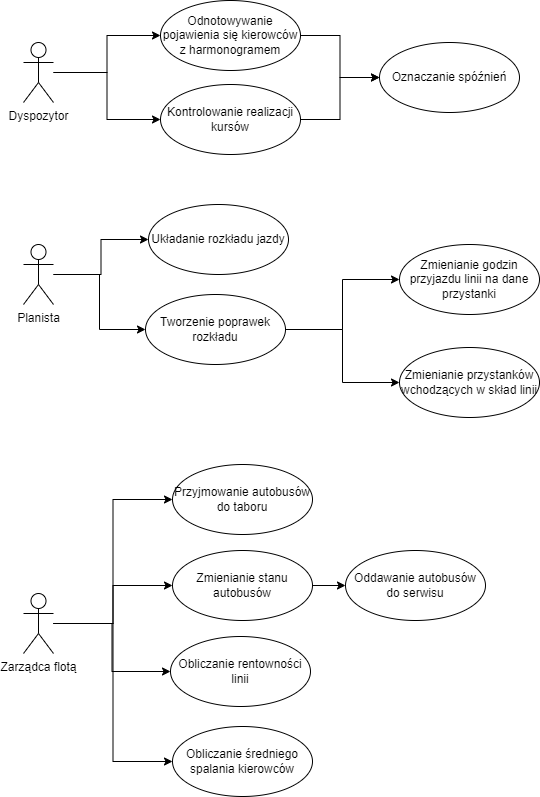

The diagram above was exported from draw.io. Its source (the exported page's mxGraphModel, read from the mxfile embedded in the PNG):
<mxGraphModel dx="1422" dy="737" grid="0" gridSize="10" guides="1" tooltips="1" connect="1" arrows="1" fold="1" page="1" pageScale="1" pageWidth="827" pageHeight="1169" math="0" shadow="0">
  <root>
    <mxCell id="0" />
    <mxCell id="1" parent="0" />
    <mxCell id="5Hs59kUFAIZgi7GQjbDt-8" style="edgeStyle=orthogonalEdgeStyle;rounded=0;orthogonalLoop=1;jettySize=auto;html=1;" edge="1" parent="1" source="5Hs59kUFAIZgi7GQjbDt-1" target="5Hs59kUFAIZgi7GQjbDt-6">
      <mxGeometry relative="1" as="geometry" />
    </mxCell>
    <mxCell id="5Hs59kUFAIZgi7GQjbDt-9" style="edgeStyle=orthogonalEdgeStyle;rounded=0;orthogonalLoop=1;jettySize=auto;html=1;entryX=0;entryY=0.5;entryDx=0;entryDy=0;" edge="1" parent="1" source="5Hs59kUFAIZgi7GQjbDt-1" target="5Hs59kUFAIZgi7GQjbDt-7">
      <mxGeometry relative="1" as="geometry" />
    </mxCell>
    <mxCell id="5Hs59kUFAIZgi7GQjbDt-1" value="Dyspozytor" style="shape=umlActor;verticalLabelPosition=bottom;verticalAlign=top;html=1;" vertex="1" parent="1">
      <mxGeometry x="131" y="111" width="30" height="60" as="geometry" />
    </mxCell>
    <mxCell id="5Hs59kUFAIZgi7GQjbDt-13" style="edgeStyle=orthogonalEdgeStyle;rounded=0;orthogonalLoop=1;jettySize=auto;html=1;" edge="1" parent="1" source="5Hs59kUFAIZgi7GQjbDt-2" target="5Hs59kUFAIZgi7GQjbDt-12">
      <mxGeometry relative="1" as="geometry" />
    </mxCell>
    <mxCell id="5Hs59kUFAIZgi7GQjbDt-33" style="edgeStyle=orthogonalEdgeStyle;rounded=0;orthogonalLoop=1;jettySize=auto;html=1;entryX=0;entryY=0.5;entryDx=0;entryDy=0;" edge="1" parent="1" source="5Hs59kUFAIZgi7GQjbDt-2" target="5Hs59kUFAIZgi7GQjbDt-15">
      <mxGeometry relative="1" as="geometry" />
    </mxCell>
    <mxCell id="5Hs59kUFAIZgi7GQjbDt-2" value="Planista" style="shape=umlActor;verticalLabelPosition=bottom;verticalAlign=top;html=1;" vertex="1" parent="1">
      <mxGeometry x="131" y="313" width="30" height="60" as="geometry" />
    </mxCell>
    <mxCell id="5Hs59kUFAIZgi7GQjbDt-24" style="edgeStyle=orthogonalEdgeStyle;rounded=0;orthogonalLoop=1;jettySize=auto;html=1;entryX=0;entryY=0.5;entryDx=0;entryDy=0;" edge="1" parent="1" source="5Hs59kUFAIZgi7GQjbDt-3" target="5Hs59kUFAIZgi7GQjbDt-21">
      <mxGeometry relative="1" as="geometry" />
    </mxCell>
    <mxCell id="5Hs59kUFAIZgi7GQjbDt-25" style="edgeStyle=orthogonalEdgeStyle;rounded=0;orthogonalLoop=1;jettySize=auto;html=1;entryX=0;entryY=0.5;entryDx=0;entryDy=0;" edge="1" parent="1" source="5Hs59kUFAIZgi7GQjbDt-3" target="5Hs59kUFAIZgi7GQjbDt-22">
      <mxGeometry relative="1" as="geometry" />
    </mxCell>
    <mxCell id="5Hs59kUFAIZgi7GQjbDt-31" style="edgeStyle=orthogonalEdgeStyle;rounded=0;orthogonalLoop=1;jettySize=auto;html=1;entryX=0;entryY=0.5;entryDx=0;entryDy=0;" edge="1" parent="1" source="5Hs59kUFAIZgi7GQjbDt-3" target="5Hs59kUFAIZgi7GQjbDt-29">
      <mxGeometry relative="1" as="geometry" />
    </mxCell>
    <mxCell id="5Hs59kUFAIZgi7GQjbDt-32" style="edgeStyle=orthogonalEdgeStyle;rounded=0;orthogonalLoop=1;jettySize=auto;html=1;entryX=0;entryY=0.5;entryDx=0;entryDy=0;" edge="1" parent="1" source="5Hs59kUFAIZgi7GQjbDt-3" target="5Hs59kUFAIZgi7GQjbDt-30">
      <mxGeometry relative="1" as="geometry" />
    </mxCell>
    <mxCell id="5Hs59kUFAIZgi7GQjbDt-3" value="Zarządca flotą&lt;br&gt;" style="shape=umlActor;verticalLabelPosition=bottom;verticalAlign=top;html=1;" vertex="1" parent="1">
      <mxGeometry x="131" y="662" width="30" height="60" as="geometry" />
    </mxCell>
    <mxCell id="5Hs59kUFAIZgi7GQjbDt-11" style="edgeStyle=orthogonalEdgeStyle;rounded=0;orthogonalLoop=1;jettySize=auto;html=1;" edge="1" parent="1" source="5Hs59kUFAIZgi7GQjbDt-6" target="5Hs59kUFAIZgi7GQjbDt-10">
      <mxGeometry relative="1" as="geometry" />
    </mxCell>
    <mxCell id="5Hs59kUFAIZgi7GQjbDt-6" value="Odnotowywanie pojawienia się kierowców z harmonogramem" style="ellipse;whiteSpace=wrap;html=1;" vertex="1" parent="1">
      <mxGeometry x="268" y="69" width="140" height="70" as="geometry" />
    </mxCell>
    <mxCell id="5Hs59kUFAIZgi7GQjbDt-28" style="edgeStyle=orthogonalEdgeStyle;rounded=0;orthogonalLoop=1;jettySize=auto;html=1;" edge="1" parent="1" source="5Hs59kUFAIZgi7GQjbDt-7" target="5Hs59kUFAIZgi7GQjbDt-10">
      <mxGeometry relative="1" as="geometry" />
    </mxCell>
    <mxCell id="5Hs59kUFAIZgi7GQjbDt-7" value="Kontrolowanie realizacji kursów" style="ellipse;whiteSpace=wrap;html=1;" vertex="1" parent="1">
      <mxGeometry x="268" y="153" width="140" height="70" as="geometry" />
    </mxCell>
    <mxCell id="5Hs59kUFAIZgi7GQjbDt-10" value="Oznaczanie spóźnień" style="ellipse;whiteSpace=wrap;html=1;" vertex="1" parent="1">
      <mxGeometry x="487" y="111" width="140" height="70" as="geometry" />
    </mxCell>
    <mxCell id="5Hs59kUFAIZgi7GQjbDt-12" value="Układanie rozkładu jazdy" style="ellipse;whiteSpace=wrap;html=1;" vertex="1" parent="1">
      <mxGeometry x="256" y="273" width="140" height="70" as="geometry" />
    </mxCell>
    <mxCell id="5Hs59kUFAIZgi7GQjbDt-18" style="edgeStyle=orthogonalEdgeStyle;rounded=0;orthogonalLoop=1;jettySize=auto;html=1;entryX=0;entryY=0.5;entryDx=0;entryDy=0;" edge="1" parent="1" source="5Hs59kUFAIZgi7GQjbDt-15" target="5Hs59kUFAIZgi7GQjbDt-16">
      <mxGeometry relative="1" as="geometry" />
    </mxCell>
    <mxCell id="5Hs59kUFAIZgi7GQjbDt-19" style="edgeStyle=orthogonalEdgeStyle;rounded=0;orthogonalLoop=1;jettySize=auto;html=1;entryX=0;entryY=0.5;entryDx=0;entryDy=0;" edge="1" parent="1" source="5Hs59kUFAIZgi7GQjbDt-15" target="5Hs59kUFAIZgi7GQjbDt-17">
      <mxGeometry relative="1" as="geometry" />
    </mxCell>
    <mxCell id="5Hs59kUFAIZgi7GQjbDt-15" value="Tworzenie poprawek rozkładu" style="ellipse;whiteSpace=wrap;html=1;" vertex="1" parent="1">
      <mxGeometry x="253" y="363" width="140" height="70" as="geometry" />
    </mxCell>
    <mxCell id="5Hs59kUFAIZgi7GQjbDt-16" value="Zmienianie godzin przyjazdu linii na dane przystanki" style="ellipse;whiteSpace=wrap;html=1;" vertex="1" parent="1">
      <mxGeometry x="507" y="313" width="140" height="70" as="geometry" />
    </mxCell>
    <mxCell id="5Hs59kUFAIZgi7GQjbDt-17" value="Zmienianie przystanków wchodzących w skład linii" style="ellipse;whiteSpace=wrap;html=1;" vertex="1" parent="1">
      <mxGeometry x="507" y="416" width="140" height="70" as="geometry" />
    </mxCell>
    <mxCell id="5Hs59kUFAIZgi7GQjbDt-21" value="Przyjmowanie autobusów do taboru" style="ellipse;whiteSpace=wrap;html=1;" vertex="1" parent="1">
      <mxGeometry x="280" y="533" width="140" height="70" as="geometry" />
    </mxCell>
    <mxCell id="5Hs59kUFAIZgi7GQjbDt-26" style="edgeStyle=orthogonalEdgeStyle;rounded=0;orthogonalLoop=1;jettySize=auto;html=1;" edge="1" parent="1" source="5Hs59kUFAIZgi7GQjbDt-22" target="5Hs59kUFAIZgi7GQjbDt-23">
      <mxGeometry relative="1" as="geometry" />
    </mxCell>
    <mxCell id="5Hs59kUFAIZgi7GQjbDt-22" value="Zmienianie stanu autobusów" style="ellipse;whiteSpace=wrap;html=1;" vertex="1" parent="1">
      <mxGeometry x="280" y="619" width="140" height="70" as="geometry" />
    </mxCell>
    <mxCell id="5Hs59kUFAIZgi7GQjbDt-23" value="Oddawanie autobusów do serwisu" style="ellipse;whiteSpace=wrap;html=1;" vertex="1" parent="1">
      <mxGeometry x="453" y="619" width="140" height="70" as="geometry" />
    </mxCell>
    <mxCell id="5Hs59kUFAIZgi7GQjbDt-29" value="Obliczanie rentowności linii" style="ellipse;whiteSpace=wrap;html=1;" vertex="1" parent="1">
      <mxGeometry x="278" y="705" width="140" height="70" as="geometry" />
    </mxCell>
    <mxCell id="5Hs59kUFAIZgi7GQjbDt-30" value="Obliczanie średniego spalania kierowców" style="ellipse;whiteSpace=wrap;html=1;" vertex="1" parent="1">
      <mxGeometry x="280" y="795" width="140" height="70" as="geometry" />
    </mxCell>
  </root>
</mxGraphModel>